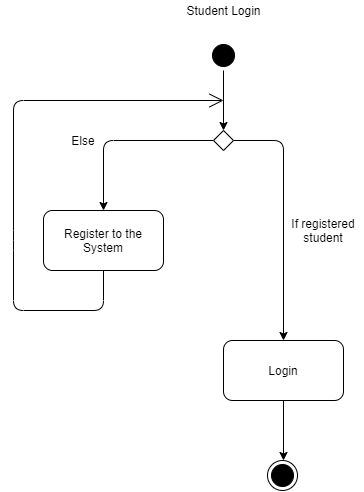

The diagram above was exported from draw.io. Its source (the exported page's mxGraphModel, read from the mxfile embedded in the PNG):
<mxGraphModel dx="1065" dy="467" grid="1" gridSize="10" guides="1" tooltips="1" connect="1" arrows="1" fold="1" page="1" pageScale="1" pageWidth="827" pageHeight="1169" math="0" shadow="0">
  <root>
    <mxCell id="0" />
    <mxCell id="1" parent="0" />
    <mxCell id="phERJYfK-iozOOfYmgAm-3" value="Register to the System" style="rounded=1;whiteSpace=wrap;html=1;" vertex="1" parent="1">
      <mxGeometry x="160" y="230" width="120" height="60" as="geometry" />
    </mxCell>
    <mxCell id="phERJYfK-iozOOfYmgAm-4" value="" style="ellipse;html=1;shape=startState;fillColor=#000000;strokeColor=#000000;" vertex="1" parent="1">
      <mxGeometry x="325" y="60" width="30" height="30" as="geometry" />
    </mxCell>
    <mxCell id="phERJYfK-iozOOfYmgAm-7" value="" style="endArrow=classic;html=1;exitX=0;exitY=0.5;exitDx=0;exitDy=0;entryX=0.5;entryY=0;entryDx=0;entryDy=0;" edge="1" parent="1" source="phERJYfK-iozOOfYmgAm-9" target="phERJYfK-iozOOfYmgAm-3">
      <mxGeometry width="50" height="50" relative="1" as="geometry">
        <mxPoint x="340" y="210" as="sourcePoint" />
        <mxPoint x="390" y="90" as="targetPoint" />
        <Array as="points">
          <mxPoint x="220" y="160" />
        </Array>
      </mxGeometry>
    </mxCell>
    <mxCell id="phERJYfK-iozOOfYmgAm-9" value="" style="rhombus;whiteSpace=wrap;html=1;strokeColor=#000000;" vertex="1" parent="1">
      <mxGeometry x="330" y="150" width="20" height="20" as="geometry" />
    </mxCell>
    <mxCell id="phERJYfK-iozOOfYmgAm-12" value="" style="endArrow=classic;html=1;exitX=0.5;exitY=1;exitDx=0;exitDy=0;entryX=0.5;entryY=0;entryDx=0;entryDy=0;" edge="1" parent="1" source="phERJYfK-iozOOfYmgAm-4" target="phERJYfK-iozOOfYmgAm-9">
      <mxGeometry width="50" height="50" relative="1" as="geometry">
        <mxPoint x="340" y="130" as="sourcePoint" />
        <mxPoint x="390" y="80" as="targetPoint" />
      </mxGeometry>
    </mxCell>
    <mxCell id="phERJYfK-iozOOfYmgAm-13" value="" style="endArrow=classic;html=1;exitX=1;exitY=0.5;exitDx=0;exitDy=0;" edge="1" parent="1" source="phERJYfK-iozOOfYmgAm-9">
      <mxGeometry width="50" height="50" relative="1" as="geometry">
        <mxPoint x="370" y="180" as="sourcePoint" />
        <mxPoint x="400" y="360" as="targetPoint" />
        <Array as="points">
          <mxPoint x="400" y="160" />
        </Array>
      </mxGeometry>
    </mxCell>
    <mxCell id="phERJYfK-iozOOfYmgAm-14" value="Login" style="rounded=1;whiteSpace=wrap;html=1;strokeColor=#000000;" vertex="1" parent="1">
      <mxGeometry x="340" y="360" width="120" height="60" as="geometry" />
    </mxCell>
    <mxCell id="phERJYfK-iozOOfYmgAm-16" value="" style="endArrow=classic;html=1;" edge="1" parent="1">
      <mxGeometry width="50" height="50" relative="1" as="geometry">
        <mxPoint x="400" y="420" as="sourcePoint" />
        <mxPoint x="400" y="480" as="targetPoint" />
      </mxGeometry>
    </mxCell>
    <mxCell id="phERJYfK-iozOOfYmgAm-19" value="Student Login" style="text;html=1;align=center;verticalAlign=middle;resizable=0;points=[];autosize=1;" vertex="1" parent="1">
      <mxGeometry x="295" y="20" width="90" height="20" as="geometry" />
    </mxCell>
    <mxCell id="phERJYfK-iozOOfYmgAm-20" value="If registered student" style="text;html=1;strokeColor=none;fillColor=none;align=center;verticalAlign=middle;whiteSpace=wrap;rounded=0;" vertex="1" parent="1">
      <mxGeometry x="400" y="240" width="80" height="20" as="geometry" />
    </mxCell>
    <mxCell id="phERJYfK-iozOOfYmgAm-21" value="Else" style="text;html=1;strokeColor=none;fillColor=none;align=center;verticalAlign=middle;whiteSpace=wrap;rounded=0;" vertex="1" parent="1">
      <mxGeometry x="180" y="150" width="40" height="20" as="geometry" />
    </mxCell>
    <mxCell id="phERJYfK-iozOOfYmgAm-23" value="" style="ellipse;html=1;shape=endState;fillColor=#000000;strokeColor=#000000;" vertex="1" parent="1">
      <mxGeometry x="384" y="480" width="30" height="30" as="geometry" />
    </mxCell>
    <mxCell id="phERJYfK-iozOOfYmgAm-24" value="" style="endArrow=open;endFill=1;endSize=12;html=1;exitX=0.5;exitY=1;exitDx=0;exitDy=0;" edge="1" parent="1" source="phERJYfK-iozOOfYmgAm-3">
      <mxGeometry width="160" relative="1" as="geometry">
        <mxPoint x="510" y="280" as="sourcePoint" />
        <mxPoint x="340" y="120" as="targetPoint" />
        <Array as="points">
          <mxPoint x="220" y="330" />
          <mxPoint x="130" y="330" />
          <mxPoint x="130" y="260" />
          <mxPoint x="130" y="120" />
        </Array>
      </mxGeometry>
    </mxCell>
  </root>
</mxGraphModel>